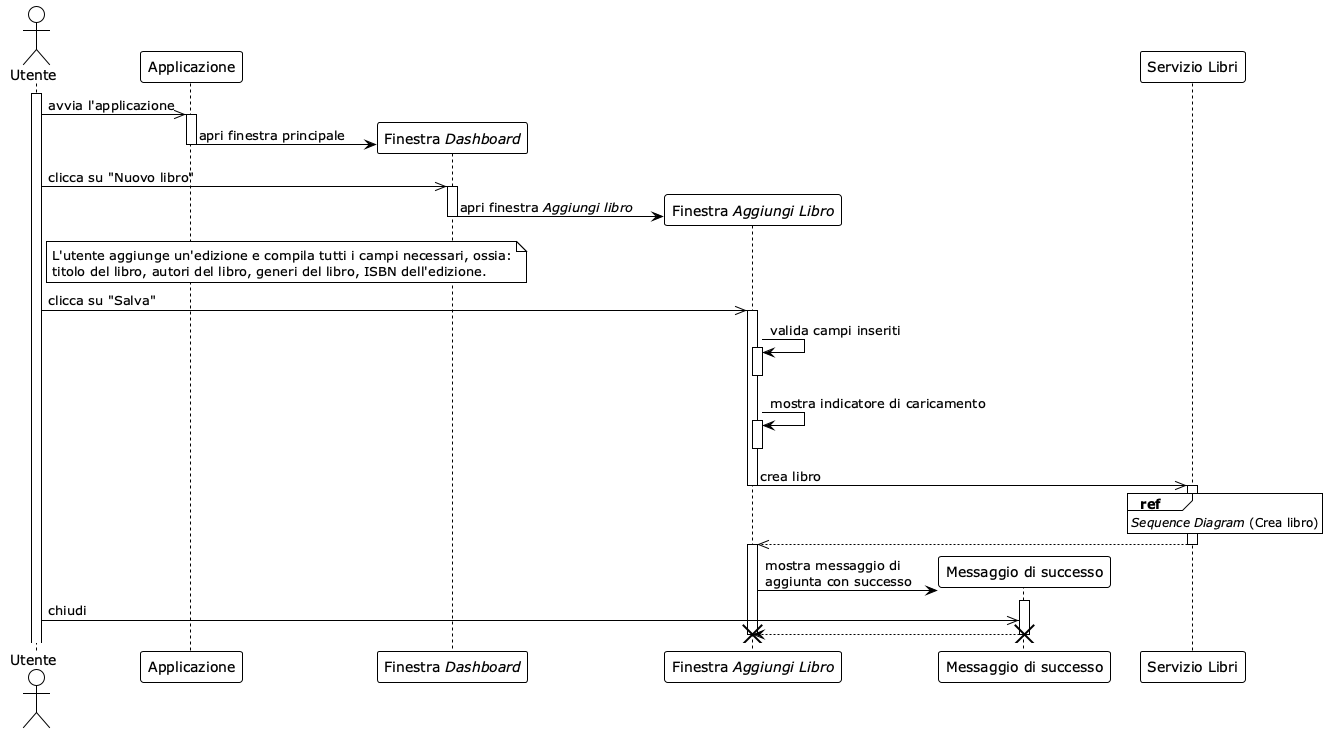

The diagram above was rendered by PlantUML. Its source (embedded in the PNG):
@startuml
!theme plain

actor Utente

<style>
lifeLine { 
  LineStyle 3
}
</style>

participant "Applicazione" as app
participant "Finestra //Dashboard//" as dashboardController
participant "Finestra //Aggiungi Libro//" as addBookController
participant "Messaggio di successo" as successMsg
participant "Servizio Libri" as bookService

activate Utente

Utente ->> app : avvia l'applicazione
activate app



app -> dashboardController **: apri finestra principale

deactivate app


Utente ->> dashboardController: clicca su "Nuovo libro"
activate dashboardController

dashboardController -> addBookController **: apri finestra //Aggiungi libro//

deactivate dashboardController


note right of Utente
L'utente aggiunge un'edizione e compila tutti i campi necessari, ossia:
titolo del libro, autori del libro, generi del libro, ISBN dell'edizione. 
end note

Utente ->> addBookController: clicca su "Salva"
activate addBookController

addBookController -> addBookController: valida campi inseriti

activate addBookController

deactivate addBookController

addBookController -> addBookController: mostra indicatore di caricamento

activate addBookController

deactivate addBookController

addBookController ->> bookService: crea libro
deactivate addBookController

activate bookService

ref over bookService
    //Sequence Diagram// (Crea libro)
end ref


return 
activate addBookController

addBookController -> successMsg ** : mostra messaggio di\naggiunta con successo
activate successMsg


Utente ->> successMsg: chiudi

return
destroy successMsg

destroy addBookController




@endumla